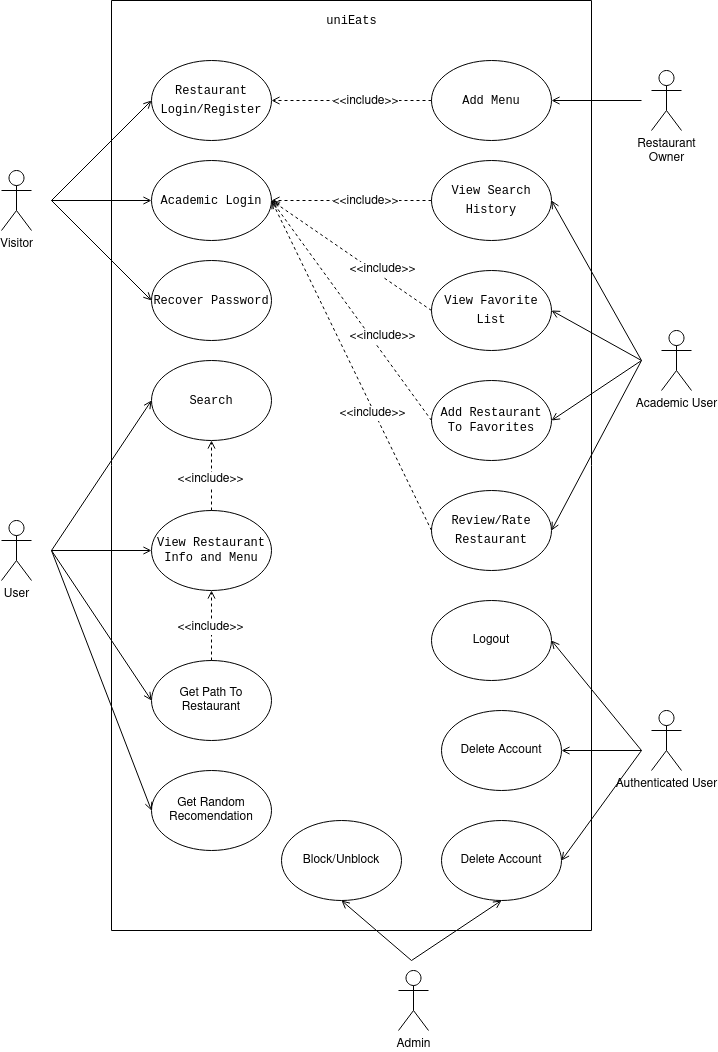

The diagram above was exported from draw.io. Its source (the exported page's mxGraphModel, read from the mxfile embedded in the PNG):
<mxGraphModel dx="1350" dy="1864" grid="1" gridSize="10" guides="1" tooltips="1" connect="1" arrows="1" fold="1" page="1" pageScale="1" pageWidth="850" pageHeight="1100" math="0" shadow="0">
  <root>
    <mxCell id="0" />
    <mxCell id="1" parent="0" />
    <mxCell id="sj0zu0S0IHtE7hiFk3xy-5" value="&lt;div&gt;Restaurant&lt;/div&gt;&lt;div&gt;Owner&lt;br&gt;&lt;/div&gt;" style="shape=umlActor;verticalLabelPosition=bottom;verticalAlign=top;html=1;outlineConnect=0;" parent="1" vertex="1">
      <mxGeometry x="730" y="-880" width="30" height="60" as="geometry" />
    </mxCell>
    <mxCell id="sj0zu0S0IHtE7hiFk3xy-7" value="Authenticated User" style="shape=umlActor;verticalLabelPosition=bottom;verticalAlign=top;html=1;outlineConnect=0;" parent="1" vertex="1">
      <mxGeometry x="730" y="-240" width="30" height="60" as="geometry" />
    </mxCell>
    <mxCell id="sj0zu0S0IHtE7hiFk3xy-13" value="&lt;div&gt;Academic User&lt;/div&gt;" style="shape=umlActor;verticalLabelPosition=bottom;verticalAlign=top;html=1;outlineConnect=0;" parent="1" vertex="1">
      <mxGeometry x="740" y="-620" width="30" height="60" as="geometry" />
    </mxCell>
    <mxCell id="UJftchbuTUCRdCOlOg7B-3" value="&lt;div style=&quot;font-family: &amp;#34;consolas&amp;#34; , &amp;#34;courier new&amp;#34; , monospace ; line-height: 19px&quot;&gt;&lt;div&gt;&lt;font style=&quot;font-size: 12px&quot;&gt;View Favorite List&lt;/font&gt;&lt;/div&gt;&lt;/div&gt;" style="ellipse;whiteSpace=wrap;html=1;" parent="1" vertex="1">
      <mxGeometry x="510" y="-680" width="120" height="80" as="geometry" />
    </mxCell>
    <mxCell id="UJftchbuTUCRdCOlOg7B-5" value="&lt;div style=&quot;font-family: &amp;#34;consolas&amp;#34; , &amp;#34;courier new&amp;#34; , monospace ; line-height: 19px&quot;&gt;&lt;font style=&quot;font-size: 12px&quot;&gt;&lt;span style=&quot;text-align: left&quot;&gt;Review/Rate&lt;/span&gt;&lt;/font&gt;&lt;/div&gt;&lt;div style=&quot;font-family: &amp;#34;consolas&amp;#34; , &amp;#34;courier new&amp;#34; , monospace ; line-height: 19px&quot;&gt;&lt;font style=&quot;font-size: 12px&quot;&gt;&lt;span style=&quot;text-align: left&quot;&gt;Restaurant&lt;/span&gt;&lt;br&gt;&lt;/font&gt;&lt;/div&gt;" style="ellipse;whiteSpace=wrap;html=1;" parent="1" vertex="1">
      <mxGeometry x="510" y="-460" width="120" height="80" as="geometry" />
    </mxCell>
    <mxCell id="UJftchbuTUCRdCOlOg7B-6" value="&lt;div style=&quot;font-family: &amp;#34;consolas&amp;#34; , &amp;#34;courier new&amp;#34; , monospace ; line-height: 19px&quot;&gt;&lt;div&gt;&lt;font style=&quot;font-size: 12px&quot;&gt;Add Menu&lt;br&gt;&lt;/font&gt;&lt;/div&gt;&lt;/div&gt;" style="ellipse;whiteSpace=wrap;html=1;" parent="1" vertex="1">
      <mxGeometry x="510" y="-890" width="120" height="80" as="geometry" />
    </mxCell>
    <mxCell id="UJftchbuTUCRdCOlOg7B-11" value="&lt;font style=&quot;font-size: 12px&quot;&gt;&lt;span style=&quot;font-family: &amp;#34;consolas&amp;#34; , &amp;#34;courier new&amp;#34; , monospace ; text-align: left&quot;&gt;Add Restaurant To Favorites&lt;br&gt;&lt;/span&gt;&lt;/font&gt;" style="ellipse;whiteSpace=wrap;html=1;" parent="1" vertex="1">
      <mxGeometry x="510" y="-570" width="120" height="80" as="geometry" />
    </mxCell>
    <mxCell id="UJftchbuTUCRdCOlOg7B-13" value="&lt;div style=&quot;font-family: &amp;#34;consolas&amp;#34; , &amp;#34;courier new&amp;#34; , monospace ; line-height: 19px&quot;&gt;&lt;div&gt;&lt;font style=&quot;font-size: 12px&quot;&gt;View Search History&lt;br&gt;&lt;/font&gt;&lt;/div&gt;&lt;/div&gt;" style="ellipse;whiteSpace=wrap;html=1;" parent="1" vertex="1">
      <mxGeometry x="510" y="-790" width="120" height="80" as="geometry" />
    </mxCell>
    <mxCell id="UJftchbuTUCRdCOlOg7B-16" value="Logout" style="ellipse;whiteSpace=wrap;html=1;" parent="1" vertex="1">
      <mxGeometry x="510" y="-350" width="120" height="80" as="geometry" />
    </mxCell>
    <mxCell id="tbXDP_rMGlxZwrZG34A6-5" value="" style="endArrow=open;html=1;rounded=0;endFill=0;strokeWidth=1;entryX=1;entryY=0.5;entryDx=0;entryDy=0;" parent="1" target="UJftchbuTUCRdCOlOg7B-3" edge="1">
      <mxGeometry width="50" height="50" relative="1" as="geometry">
        <mxPoint x="720" y="-590" as="sourcePoint" />
        <mxPoint x="800" y="-620" as="targetPoint" />
      </mxGeometry>
    </mxCell>
    <mxCell id="tbXDP_rMGlxZwrZG34A6-6" value="" style="endArrow=open;html=1;rounded=0;endFill=0;strokeWidth=1;entryX=1;entryY=0.5;entryDx=0;entryDy=0;" parent="1" target="UJftchbuTUCRdCOlOg7B-13" edge="1">
      <mxGeometry width="50" height="50" relative="1" as="geometry">
        <mxPoint x="720" y="-590" as="sourcePoint" />
        <mxPoint x="830" y="-620" as="targetPoint" />
      </mxGeometry>
    </mxCell>
    <mxCell id="tbXDP_rMGlxZwrZG34A6-7" value="" style="endArrow=open;html=1;rounded=0;endFill=0;strokeWidth=1;entryX=1;entryY=0.5;entryDx=0;entryDy=0;" parent="1" target="UJftchbuTUCRdCOlOg7B-11" edge="1">
      <mxGeometry width="50" height="50" relative="1" as="geometry">
        <mxPoint x="720" y="-590" as="sourcePoint" />
        <mxPoint x="570" y="-590" as="targetPoint" />
      </mxGeometry>
    </mxCell>
    <mxCell id="tbXDP_rMGlxZwrZG34A6-8" value="" style="endArrow=open;html=1;rounded=0;endFill=0;strokeWidth=1;entryX=1;entryY=0.5;entryDx=0;entryDy=0;" parent="1" target="UJftchbuTUCRdCOlOg7B-5" edge="1">
      <mxGeometry width="50" height="50" relative="1" as="geometry">
        <mxPoint x="720" y="-590" as="sourcePoint" />
        <mxPoint x="840" y="-730" as="targetPoint" />
      </mxGeometry>
    </mxCell>
    <mxCell id="tbXDP_rMGlxZwrZG34A6-16" value="" style="endArrow=open;html=1;rounded=0;endFill=0;strokeWidth=1;entryX=1;entryY=0.5;entryDx=0;entryDy=0;" parent="1" target="UJftchbuTUCRdCOlOg7B-6" edge="1">
      <mxGeometry width="50" height="50" relative="1" as="geometry">
        <mxPoint x="720" y="-850" as="sourcePoint" />
        <mxPoint x="280" y="-750" as="targetPoint" />
      </mxGeometry>
    </mxCell>
    <mxCell id="tbXDP_rMGlxZwrZG34A6-22" value="" style="endArrow=open;html=1;rounded=0;endFill=0;strokeWidth=1;entryX=1;entryY=0.5;entryDx=0;entryDy=0;" parent="1" target="UJftchbuTUCRdCOlOg7B-16" edge="1">
      <mxGeometry width="50" height="50" relative="1" as="geometry">
        <mxPoint x="720" y="-200" as="sourcePoint" />
        <mxPoint x="639.9999999999914" y="-370" as="targetPoint" />
      </mxGeometry>
    </mxCell>
    <mxCell id="tbXDP_rMGlxZwrZG34A6-23" value="" style="endArrow=open;html=1;rounded=0;endFill=0;strokeWidth=1;entryX=1;entryY=0.5;entryDx=0;entryDy=0;" parent="1" target="UJftchbuTUCRdCOlOg7B-8" edge="1">
      <mxGeometry width="50" height="50" relative="1" as="geometry">
        <mxPoint x="720" y="-200" as="sourcePoint" />
        <mxPoint x="649.9999999999914" y="-360" as="targetPoint" />
      </mxGeometry>
    </mxCell>
    <mxCell id="tbXDP_rMGlxZwrZG34A6-27" value="" style="endArrow=open;html=1;rounded=0;endFill=0;strokeWidth=1;dashed=1;exitX=0;exitY=0.5;exitDx=0;exitDy=0;entryX=1;entryY=0.5;entryDx=0;entryDy=0;" parent="1" source="UJftchbuTUCRdCOlOg7B-6" target="UJftchbuTUCRdCOlOg7B-14" edge="1">
      <mxGeometry width="50" height="50" relative="1" as="geometry">
        <mxPoint x="340" y="-430.00000000000045" as="sourcePoint" />
        <mxPoint x="440" y="-620" as="targetPoint" />
      </mxGeometry>
    </mxCell>
    <mxCell id="tbXDP_rMGlxZwrZG34A6-28" value="&amp;lt;&amp;lt;include&amp;gt;&amp;gt;" style="edgeLabel;html=1;align=center;verticalAlign=middle;resizable=0;points=[];fontSize=12;rotation=0;" parent="tbXDP_rMGlxZwrZG34A6-27" connectable="0" vertex="1">
      <mxGeometry x="-0.5333" y="-3" relative="1" as="geometry">
        <mxPoint x="-30" y="3" as="offset" />
      </mxGeometry>
    </mxCell>
    <mxCell id="tbXDP_rMGlxZwrZG34A6-29" value="" style="endArrow=open;html=1;rounded=0;endFill=0;strokeWidth=1;dashed=1;exitX=0;exitY=0.5;exitDx=0;exitDy=0;entryX=1;entryY=0.5;entryDx=0;entryDy=0;" parent="1" source="UJftchbuTUCRdCOlOg7B-13" target="UJftchbuTUCRdCOlOg7B-15" edge="1">
      <mxGeometry width="50" height="50" relative="1" as="geometry">
        <mxPoint x="520.0000000000082" y="-840" as="sourcePoint" />
        <mxPoint x="400" y="-840" as="targetPoint" />
      </mxGeometry>
    </mxCell>
    <mxCell id="tbXDP_rMGlxZwrZG34A6-30" value="&amp;lt;&amp;lt;include&amp;gt;&amp;gt;" style="edgeLabel;html=1;align=center;verticalAlign=middle;resizable=0;points=[];fontSize=12;rotation=0;" parent="tbXDP_rMGlxZwrZG34A6-29" connectable="0" vertex="1">
      <mxGeometry x="-0.5333" y="-3" relative="1" as="geometry">
        <mxPoint x="-30" y="3" as="offset" />
      </mxGeometry>
    </mxCell>
    <mxCell id="tbXDP_rMGlxZwrZG34A6-31" value="" style="endArrow=open;html=1;rounded=0;endFill=0;strokeWidth=1;dashed=1;exitX=0;exitY=0.5;exitDx=0;exitDy=0;entryX=1;entryY=0.5;entryDx=0;entryDy=0;" parent="1" source="UJftchbuTUCRdCOlOg7B-3" target="UJftchbuTUCRdCOlOg7B-15" edge="1">
      <mxGeometry width="50" height="50" relative="1" as="geometry">
        <mxPoint x="530.0000000000082" y="-830" as="sourcePoint" />
        <mxPoint x="410" y="-830" as="targetPoint" />
      </mxGeometry>
    </mxCell>
    <mxCell id="tbXDP_rMGlxZwrZG34A6-32" value="&amp;lt;&amp;lt;include&amp;gt;&amp;gt;" style="edgeLabel;html=1;align=center;verticalAlign=middle;resizable=0;points=[];fontSize=12;rotation=0;" parent="tbXDP_rMGlxZwrZG34A6-31" connectable="0" vertex="1">
      <mxGeometry x="-0.5333" y="-3" relative="1" as="geometry">
        <mxPoint x="-14" y="-14" as="offset" />
      </mxGeometry>
    </mxCell>
    <mxCell id="tbXDP_rMGlxZwrZG34A6-33" value="" style="endArrow=open;html=1;rounded=0;endFill=0;strokeWidth=1;dashed=1;exitX=0;exitY=0.5;exitDx=0;exitDy=0;entryX=1;entryY=0.5;entryDx=0;entryDy=0;" parent="1" source="UJftchbuTUCRdCOlOg7B-11" target="UJftchbuTUCRdCOlOg7B-15" edge="1">
      <mxGeometry width="50" height="50" relative="1" as="geometry">
        <mxPoint x="540.0000000000082" y="-820" as="sourcePoint" />
        <mxPoint x="420" y="-820" as="targetPoint" />
      </mxGeometry>
    </mxCell>
    <mxCell id="tbXDP_rMGlxZwrZG34A6-34" value="&amp;lt;&amp;lt;include&amp;gt;&amp;gt;" style="edgeLabel;html=1;align=center;verticalAlign=middle;resizable=0;points=[];fontSize=12;rotation=0;" parent="tbXDP_rMGlxZwrZG34A6-33" connectable="0" vertex="1">
      <mxGeometry x="-0.5333" y="-3" relative="1" as="geometry">
        <mxPoint x="-15" y="-32" as="offset" />
      </mxGeometry>
    </mxCell>
    <mxCell id="tbXDP_rMGlxZwrZG34A6-35" value="" style="endArrow=open;html=1;rounded=0;endFill=0;strokeWidth=1;dashed=1;exitX=0;exitY=0.5;exitDx=0;exitDy=0;entryX=1;entryY=0.5;entryDx=0;entryDy=0;" parent="1" source="UJftchbuTUCRdCOlOg7B-5" target="UJftchbuTUCRdCOlOg7B-15" edge="1">
      <mxGeometry width="50" height="50" relative="1" as="geometry">
        <mxPoint x="550.0000000000082" y="-810" as="sourcePoint" />
        <mxPoint x="430" y="-810" as="targetPoint" />
      </mxGeometry>
    </mxCell>
    <mxCell id="tbXDP_rMGlxZwrZG34A6-36" value="&amp;lt;&amp;lt;include&amp;gt;&amp;gt;" style="edgeLabel;html=1;align=center;verticalAlign=middle;resizable=0;points=[];fontSize=12;rotation=0;" parent="tbXDP_rMGlxZwrZG34A6-35" connectable="0" vertex="1">
      <mxGeometry x="-0.5333" y="-3" relative="1" as="geometry">
        <mxPoint x="-25" y="-39" as="offset" />
      </mxGeometry>
    </mxCell>
    <mxCell id="FqRV0c8YontKosAbeMiP-1" value="" style="swimlane;startSize=0;" parent="1" vertex="1">
      <mxGeometry x="190" y="-950" width="480" height="930" as="geometry" />
    </mxCell>
    <mxCell id="UJftchbuTUCRdCOlOg7B-8" value="Delete Account" style="ellipse;whiteSpace=wrap;html=1;" parent="FqRV0c8YontKosAbeMiP-1" vertex="1">
      <mxGeometry x="330" y="710" width="120" height="80" as="geometry" />
    </mxCell>
    <mxCell id="sj0zu0S0IHtE7hiFk3xy-6" value="&lt;div style=&quot;font-family: &amp;#34;consolas&amp;#34; , &amp;#34;courier new&amp;#34; , monospace ; line-height: 19px&quot;&gt;&lt;div&gt;&lt;font style=&quot;font-size: 12px&quot;&gt;Search&lt;br&gt;&lt;/font&gt;&lt;/div&gt;&lt;/div&gt;" style="ellipse;whiteSpace=wrap;html=1;" parent="FqRV0c8YontKosAbeMiP-1" vertex="1">
      <mxGeometry x="40" y="360" width="120" height="80" as="geometry" />
    </mxCell>
    <mxCell id="sj0zu0S0IHtE7hiFk3xy-10" value="Visitor" style="shape=umlActor;verticalLabelPosition=bottom;verticalAlign=top;html=1;outlineConnect=0;" parent="FqRV0c8YontKosAbeMiP-1" vertex="1">
      <mxGeometry x="-110" y="170" width="30" height="60" as="geometry" />
    </mxCell>
    <mxCell id="UJftchbuTUCRdCOlOg7B-7" value="&lt;font style=&quot;font-size: 12px&quot;&gt;&lt;span style=&quot;font-family: &amp;#34;consolas&amp;#34; , &amp;#34;courier new&amp;#34; , monospace ; text-align: left&quot;&gt;View Restaurant Info and Menu&lt;br&gt;&lt;/span&gt;&lt;/font&gt;" style="ellipse;whiteSpace=wrap;html=1;" parent="FqRV0c8YontKosAbeMiP-1" vertex="1">
      <mxGeometry x="40" y="510" width="120" height="80" as="geometry" />
    </mxCell>
    <mxCell id="UJftchbuTUCRdCOlOg7B-14" value="&lt;div style=&quot;font-family: &amp;#34;consolas&amp;#34; , &amp;#34;courier new&amp;#34; , monospace ; line-height: 19px&quot;&gt;&lt;div&gt;&lt;font style=&quot;font-size: 12px&quot;&gt;Restaurant Login/Register&lt;/font&gt;&lt;/div&gt;&lt;/div&gt;" style="ellipse;whiteSpace=wrap;html=1;" parent="FqRV0c8YontKosAbeMiP-1" vertex="1">
      <mxGeometry x="40" y="60" width="120" height="80" as="geometry" />
    </mxCell>
    <mxCell id="UJftchbuTUCRdCOlOg7B-15" value="&lt;div style=&quot;font-family: &amp;#34;consolas&amp;#34; , &amp;#34;courier new&amp;#34; , monospace ; line-height: 19px&quot;&gt;&lt;div&gt;&lt;font style=&quot;font-size: 12px&quot;&gt;Academic Login&lt;br&gt;&lt;/font&gt;&lt;/div&gt;&lt;/div&gt;" style="ellipse;whiteSpace=wrap;html=1;fillColor=#FFFFFF;" parent="FqRV0c8YontKosAbeMiP-1" vertex="1">
      <mxGeometry x="40" y="160" width="120" height="80" as="geometry" />
    </mxCell>
    <mxCell id="UJftchbuTUCRdCOlOg7B-17" value="&lt;div style=&quot;font-family: &amp;#34;consolas&amp;#34; , &amp;#34;courier new&amp;#34; , monospace ; line-height: 19px&quot;&gt;&lt;div&gt;&lt;font style=&quot;font-size: 12px&quot;&gt;Recover Password&lt;br&gt;&lt;/font&gt;&lt;/div&gt;&lt;/div&gt;" style="ellipse;whiteSpace=wrap;html=1;" parent="FqRV0c8YontKosAbeMiP-1" vertex="1">
      <mxGeometry x="40" y="260" width="120" height="80" as="geometry" />
    </mxCell>
    <mxCell id="UJftchbuTUCRdCOlOg7B-18" value="Get Path To Restaurant" style="ellipse;whiteSpace=wrap;html=1;" parent="FqRV0c8YontKosAbeMiP-1" vertex="1">
      <mxGeometry x="40" y="660" width="120" height="80" as="geometry" />
    </mxCell>
    <mxCell id="tbXDP_rMGlxZwrZG34A6-1" value="" style="endArrow=open;html=1;rounded=0;endFill=0;strokeWidth=1;entryX=0;entryY=0.5;entryDx=0;entryDy=0;" parent="FqRV0c8YontKosAbeMiP-1" target="sj0zu0S0IHtE7hiFk3xy-6" edge="1">
      <mxGeometry width="50" height="50" relative="1" as="geometry">
        <mxPoint x="-60" y="550" as="sourcePoint" />
        <mxPoint x="30" y="400" as="targetPoint" />
      </mxGeometry>
    </mxCell>
    <mxCell id="tbXDP_rMGlxZwrZG34A6-2" value="" style="endArrow=open;html=1;rounded=0;endFill=0;strokeWidth=1;dashed=1;exitX=0.5;exitY=0;exitDx=0;exitDy=0;entryX=0.5;entryY=1;entryDx=0;entryDy=0;" parent="FqRV0c8YontKosAbeMiP-1" source="UJftchbuTUCRdCOlOg7B-7" target="sj0zu0S0IHtE7hiFk3xy-6" edge="1">
      <mxGeometry width="50" height="50" relative="1" as="geometry">
        <mxPoint x="170" y="399.5" as="sourcePoint" />
        <mxPoint x="150" y="340" as="targetPoint" />
      </mxGeometry>
    </mxCell>
    <mxCell id="tbXDP_rMGlxZwrZG34A6-11" value="&amp;lt;&amp;lt;include&amp;gt;&amp;gt;" style="edgeLabel;html=1;align=center;verticalAlign=middle;resizable=0;points=[];fontSize=12;" parent="tbXDP_rMGlxZwrZG34A6-2" connectable="0" vertex="1">
      <mxGeometry x="-0.5333" y="-3" relative="1" as="geometry">
        <mxPoint x="-5" y="-16" as="offset" />
      </mxGeometry>
    </mxCell>
    <mxCell id="tbXDP_rMGlxZwrZG34A6-9" value="" style="endArrow=open;html=1;rounded=0;endFill=0;strokeWidth=1;entryX=0;entryY=0.5;entryDx=0;entryDy=0;" parent="FqRV0c8YontKosAbeMiP-1" target="UJftchbuTUCRdCOlOg7B-17" edge="1">
      <mxGeometry width="50" height="50" relative="1" as="geometry">
        <mxPoint x="-60" y="200" as="sourcePoint" />
        <mxPoint x="50" y="420" as="targetPoint" />
      </mxGeometry>
    </mxCell>
    <mxCell id="tbXDP_rMGlxZwrZG34A6-10" value="" style="endArrow=open;html=1;rounded=0;endFill=0;strokeWidth=1;dashed=1;exitX=0.5;exitY=0;exitDx=0;exitDy=0;" parent="FqRV0c8YontKosAbeMiP-1" source="UJftchbuTUCRdCOlOg7B-18" target="UJftchbuTUCRdCOlOg7B-7" edge="1">
      <mxGeometry width="50" height="50" relative="1" as="geometry">
        <mxPoint x="250" y="410" as="sourcePoint" />
        <mxPoint x="170" y="410" as="targetPoint" />
      </mxGeometry>
    </mxCell>
    <mxCell id="tbXDP_rMGlxZwrZG34A6-12" value="&amp;lt;&amp;lt;include&amp;gt;&amp;gt;" style="edgeLabel;html=1;align=center;verticalAlign=middle;resizable=0;points=[];fontSize=12;" parent="tbXDP_rMGlxZwrZG34A6-10" connectable="0" vertex="1">
      <mxGeometry x="0.24" y="3" relative="1" as="geometry">
        <mxPoint x="1" y="9" as="offset" />
      </mxGeometry>
    </mxCell>
    <mxCell id="tbXDP_rMGlxZwrZG34A6-13" value="" style="endArrow=open;html=1;rounded=0;endFill=0;strokeWidth=1;entryX=0;entryY=0.5;entryDx=0;entryDy=0;" parent="FqRV0c8YontKosAbeMiP-1" target="UJftchbuTUCRdCOlOg7B-15" edge="1">
      <mxGeometry width="50" height="50" relative="1" as="geometry">
        <mxPoint x="-60" y="200" as="sourcePoint" />
        <mxPoint x="50" y="420" as="targetPoint" />
      </mxGeometry>
    </mxCell>
    <mxCell id="tbXDP_rMGlxZwrZG34A6-14" value="" style="endArrow=open;html=1;rounded=0;endFill=0;strokeWidth=1;entryX=0;entryY=0.5;entryDx=0;entryDy=0;" parent="FqRV0c8YontKosAbeMiP-1" target="UJftchbuTUCRdCOlOg7B-14" edge="1">
      <mxGeometry width="50" height="50" relative="1" as="geometry">
        <mxPoint x="-60" y="200" as="sourcePoint" />
        <mxPoint x="50" y="320" as="targetPoint" />
      </mxGeometry>
    </mxCell>
    <mxCell id="tbXDP_rMGlxZwrZG34A6-20" value="" style="endArrow=open;html=1;rounded=0;endFill=0;strokeWidth=1;entryX=0;entryY=0.5;entryDx=0;entryDy=0;" parent="FqRV0c8YontKosAbeMiP-1" target="UJftchbuTUCRdCOlOg7B-7" edge="1">
      <mxGeometry width="50" height="50" relative="1" as="geometry">
        <mxPoint x="-60" y="550" as="sourcePoint" />
        <mxPoint x="50" y="410" as="targetPoint" />
      </mxGeometry>
    </mxCell>
    <mxCell id="tbXDP_rMGlxZwrZG34A6-21" value="" style="endArrow=open;html=1;rounded=0;endFill=0;strokeWidth=1;entryX=0;entryY=0.5;entryDx=0;entryDy=0;" parent="FqRV0c8YontKosAbeMiP-1" target="UJftchbuTUCRdCOlOg7B-18" edge="1">
      <mxGeometry width="50" height="50" relative="1" as="geometry">
        <mxPoint x="-60" y="550" as="sourcePoint" />
        <mxPoint x="60" y="420" as="targetPoint" />
      </mxGeometry>
    </mxCell>
    <mxCell id="tbXDP_rMGlxZwrZG34A6-24" value="User" style="shape=umlActor;verticalLabelPosition=bottom;verticalAlign=top;html=1;outlineConnect=0;" parent="FqRV0c8YontKosAbeMiP-1" vertex="1">
      <mxGeometry x="-110" y="520" width="30" height="60" as="geometry" />
    </mxCell>
    <mxCell id="tbXDP_rMGlxZwrZG34A6-25" value="Get Random Recomendation" style="ellipse;whiteSpace=wrap;html=1;" parent="FqRV0c8YontKosAbeMiP-1" vertex="1">
      <mxGeometry x="40" y="770" width="120" height="80" as="geometry" />
    </mxCell>
    <mxCell id="tbXDP_rMGlxZwrZG34A6-26" value="" style="endArrow=open;html=1;rounded=0;endFill=0;strokeWidth=1;entryX=0;entryY=0.5;entryDx=0;entryDy=0;" parent="FqRV0c8YontKosAbeMiP-1" target="tbXDP_rMGlxZwrZG34A6-25" edge="1">
      <mxGeometry width="50" height="50" relative="1" as="geometry">
        <mxPoint x="-60" y="550" as="sourcePoint" />
        <mxPoint x="50" y="710" as="targetPoint" />
      </mxGeometry>
    </mxCell>
    <mxCell id="MjSQjYcFJ0hAMUz9NCWj-1" value="Block/Unblock" style="ellipse;whiteSpace=wrap;html=1;" vertex="1" parent="FqRV0c8YontKosAbeMiP-1">
      <mxGeometry x="170" y="820" width="120" height="80" as="geometry" />
    </mxCell>
    <mxCell id="MjSQjYcFJ0hAMUz9NCWj-2" value="Delete Account" style="ellipse;whiteSpace=wrap;html=1;" vertex="1" parent="FqRV0c8YontKosAbeMiP-1">
      <mxGeometry x="330" y="820" width="120" height="80" as="geometry" />
    </mxCell>
    <mxCell id="tbXDP_rMGlxZwrZG34A6-38" value="&lt;div style=&quot;font-family: &amp;#34;consolas&amp;#34; , &amp;#34;courier new&amp;#34; , monospace ; line-height: 19px&quot;&gt;&lt;div&gt;&lt;font style=&quot;font-size: 12px&quot;&gt;uniEats&lt;br&gt;&lt;/font&gt;&lt;/div&gt;&lt;/div&gt;" style="text;html=1;align=center;verticalAlign=middle;resizable=0;points=[];autosize=1;strokeColor=none;fillColor=none;fontSize=12;" parent="FqRV0c8YontKosAbeMiP-1" vertex="1">
      <mxGeometry x="205" y="10" width="70" height="20" as="geometry" />
    </mxCell>
    <mxCell id="MjSQjYcFJ0hAMUz9NCWj-3" value="Admin" style="shape=umlActor;verticalLabelPosition=bottom;verticalAlign=top;html=1;outlineConnect=0;" vertex="1" parent="1">
      <mxGeometry x="477" y="20" width="30" height="60" as="geometry" />
    </mxCell>
    <mxCell id="MjSQjYcFJ0hAMUz9NCWj-4" value="" style="endArrow=open;html=1;rounded=0;endFill=0;strokeWidth=1;entryX=0.5;entryY=1;entryDx=0;entryDy=0;" edge="1" parent="1" target="MjSQjYcFJ0hAMUz9NCWj-1">
      <mxGeometry width="50" height="50" relative="1" as="geometry">
        <mxPoint x="490" y="10" as="sourcePoint" />
        <mxPoint x="640" y="-190" as="targetPoint" />
      </mxGeometry>
    </mxCell>
    <mxCell id="MjSQjYcFJ0hAMUz9NCWj-5" value="" style="endArrow=open;html=1;rounded=0;endFill=0;strokeWidth=1;entryX=0.5;entryY=1;entryDx=0;entryDy=0;" edge="1" parent="1" target="MjSQjYcFJ0hAMUz9NCWj-2">
      <mxGeometry width="50" height="50" relative="1" as="geometry">
        <mxPoint x="490" y="10" as="sourcePoint" />
        <mxPoint x="430" y="-40" as="targetPoint" />
      </mxGeometry>
    </mxCell>
    <mxCell id="MjSQjYcFJ0hAMUz9NCWj-9" value="" style="endArrow=open;html=1;rounded=0;endFill=0;strokeWidth=1;entryX=1;entryY=0.5;entryDx=0;entryDy=0;" edge="1" parent="1" target="MjSQjYcFJ0hAMUz9NCWj-2">
      <mxGeometry width="50" height="50" relative="1" as="geometry">
        <mxPoint x="720" y="-200" as="sourcePoint" />
        <mxPoint x="640" y="-190" as="targetPoint" />
      </mxGeometry>
    </mxCell>
  </root>
</mxGraphModel>